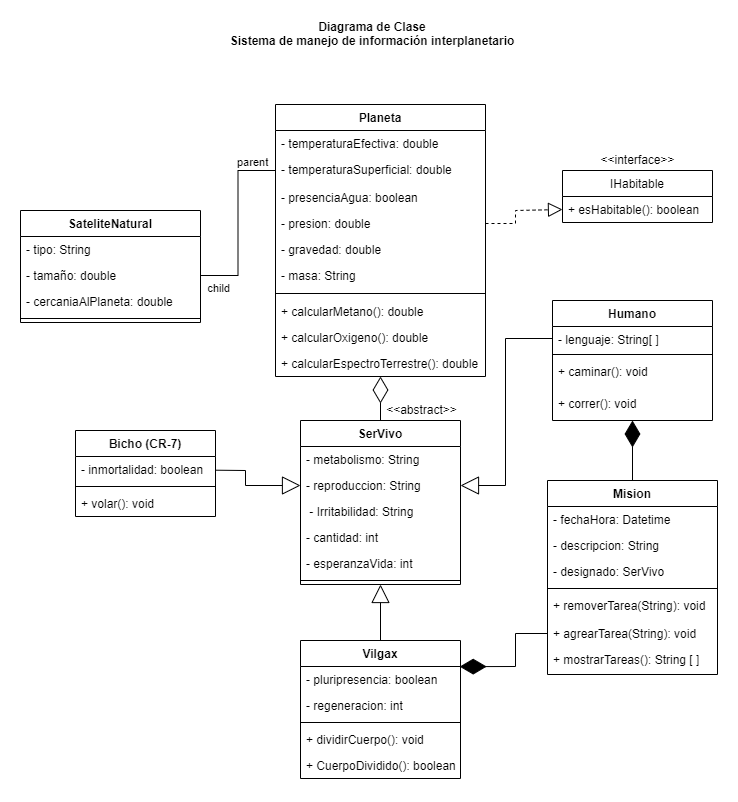

The diagram above was exported from draw.io. Its source (the exported page's mxGraphModel, read from the mxfile embedded in the PNG):
<mxGraphModel dx="1422" dy="754" grid="1" gridSize="10" guides="1" tooltips="1" connect="1" arrows="1" fold="1" page="1" pageScale="1" pageWidth="850" pageHeight="1100" math="0" shadow="0" extFonts="Permanent Marker^https://fonts.googleapis.com/css?family=Permanent+Marker">
  <root>
    <mxCell id="0" />
    <mxCell id="1" parent="0" />
    <mxCell id="rFrn7l__jYOGdKB02I5y-1" value="Planeta" style="swimlane;fontStyle=1;align=center;verticalAlign=top;childLayout=stackLayout;horizontal=1;startSize=26;horizontalStack=0;resizeParent=1;resizeParentMax=0;resizeLast=0;collapsible=1;marginBottom=0;" vertex="1" parent="1">
      <mxGeometry x="370" y="224" width="210" height="272" as="geometry" />
    </mxCell>
    <mxCell id="rFrn7l__jYOGdKB02I5y-84" value="- temperaturaEfectiva: double" style="text;strokeColor=none;fillColor=none;align=left;verticalAlign=top;spacingLeft=4;spacingRight=4;overflow=hidden;rotatable=0;points=[[0,0.5],[1,0.5]];portConstraint=eastwest;" vertex="1" parent="rFrn7l__jYOGdKB02I5y-1">
      <mxGeometry y="26" width="210" height="26" as="geometry" />
    </mxCell>
    <mxCell id="rFrn7l__jYOGdKB02I5y-2" value="- temperaturaSuperficial: double" style="text;strokeColor=none;fillColor=none;align=left;verticalAlign=top;spacingLeft=4;spacingRight=4;overflow=hidden;rotatable=0;points=[[0,0.5],[1,0.5]];portConstraint=eastwest;" vertex="1" parent="rFrn7l__jYOGdKB02I5y-1">
      <mxGeometry y="52" width="210" height="28" as="geometry" />
    </mxCell>
    <mxCell id="rFrn7l__jYOGdKB02I5y-83" value="- presenciaAgua: boolean" style="text;strokeColor=none;fillColor=none;align=left;verticalAlign=top;spacingLeft=4;spacingRight=4;overflow=hidden;rotatable=0;points=[[0,0.5],[1,0.5]];portConstraint=eastwest;" vertex="1" parent="rFrn7l__jYOGdKB02I5y-1">
      <mxGeometry y="80" width="210" height="26" as="geometry" />
    </mxCell>
    <mxCell id="rFrn7l__jYOGdKB02I5y-82" value="- presion: double" style="text;strokeColor=none;fillColor=none;align=left;verticalAlign=top;spacingLeft=4;spacingRight=4;overflow=hidden;rotatable=0;points=[[0,0.5],[1,0.5]];portConstraint=eastwest;" vertex="1" parent="rFrn7l__jYOGdKB02I5y-1">
      <mxGeometry y="106" width="210" height="26" as="geometry" />
    </mxCell>
    <mxCell id="rFrn7l__jYOGdKB02I5y-81" value="- gravedad: double" style="text;strokeColor=none;fillColor=none;align=left;verticalAlign=top;spacingLeft=4;spacingRight=4;overflow=hidden;rotatable=0;points=[[0,0.5],[1,0.5]];portConstraint=eastwest;" vertex="1" parent="rFrn7l__jYOGdKB02I5y-1">
      <mxGeometry y="132" width="210" height="26" as="geometry" />
    </mxCell>
    <mxCell id="rFrn7l__jYOGdKB02I5y-80" value="- masa: String" style="text;strokeColor=none;fillColor=none;align=left;verticalAlign=top;spacingLeft=4;spacingRight=4;overflow=hidden;rotatable=0;points=[[0,0.5],[1,0.5]];portConstraint=eastwest;" vertex="1" parent="rFrn7l__jYOGdKB02I5y-1">
      <mxGeometry y="158" width="210" height="26" as="geometry" />
    </mxCell>
    <mxCell id="rFrn7l__jYOGdKB02I5y-3" value="" style="line;strokeWidth=1;fillColor=none;align=left;verticalAlign=middle;spacingTop=-1;spacingLeft=3;spacingRight=3;rotatable=0;labelPosition=right;points=[];portConstraint=eastwest;" vertex="1" parent="rFrn7l__jYOGdKB02I5y-1">
      <mxGeometry y="184" width="210" height="10" as="geometry" />
    </mxCell>
    <mxCell id="rFrn7l__jYOGdKB02I5y-97" value="+ calcularMetano(): double" style="text;strokeColor=none;fillColor=none;align=left;verticalAlign=top;spacingLeft=4;spacingRight=4;overflow=hidden;rotatable=0;points=[[0,0.5],[1,0.5]];portConstraint=eastwest;" vertex="1" parent="rFrn7l__jYOGdKB02I5y-1">
      <mxGeometry y="194" width="210" height="26" as="geometry" />
    </mxCell>
    <mxCell id="rFrn7l__jYOGdKB02I5y-98" value="+ calcularOxigeno(): double" style="text;strokeColor=none;fillColor=none;align=left;verticalAlign=top;spacingLeft=4;spacingRight=4;overflow=hidden;rotatable=0;points=[[0,0.5],[1,0.5]];portConstraint=eastwest;" vertex="1" parent="rFrn7l__jYOGdKB02I5y-1">
      <mxGeometry y="220" width="210" height="26" as="geometry" />
    </mxCell>
    <mxCell id="rFrn7l__jYOGdKB02I5y-99" value="+ calcularEspectroTerrestre(): double" style="text;strokeColor=none;fillColor=none;align=left;verticalAlign=top;spacingLeft=4;spacingRight=4;overflow=hidden;rotatable=0;points=[[0,0.5],[1,0.5]];portConstraint=eastwest;" vertex="1" parent="rFrn7l__jYOGdKB02I5y-1">
      <mxGeometry y="246" width="210" height="26" as="geometry" />
    </mxCell>
    <mxCell id="rFrn7l__jYOGdKB02I5y-9" value="IHabitable" style="swimlane;fontStyle=0;childLayout=stackLayout;horizontal=1;startSize=26;fillColor=none;horizontalStack=0;resizeParent=1;resizeParentMax=0;resizeLast=0;collapsible=1;marginBottom=0;" vertex="1" parent="1">
      <mxGeometry x="657" y="290" width="150" height="52" as="geometry" />
    </mxCell>
    <mxCell id="rFrn7l__jYOGdKB02I5y-10" value="+ esHabitable(): boolean" style="text;strokeColor=none;fillColor=none;align=left;verticalAlign=top;spacingLeft=4;spacingRight=4;overflow=hidden;rotatable=0;points=[[0,0.5],[1,0.5]];portConstraint=eastwest;" vertex="1" parent="rFrn7l__jYOGdKB02I5y-9">
      <mxGeometry y="26" width="150" height="26" as="geometry" />
    </mxCell>
    <mxCell id="rFrn7l__jYOGdKB02I5y-13" value="SerVivo" style="swimlane;fontStyle=1;align=center;verticalAlign=top;childLayout=stackLayout;horizontal=1;startSize=26;horizontalStack=0;resizeParent=1;resizeParentMax=0;resizeLast=0;collapsible=1;marginBottom=0;" vertex="1" parent="1">
      <mxGeometry x="395" y="540" width="160" height="164" as="geometry" />
    </mxCell>
    <mxCell id="rFrn7l__jYOGdKB02I5y-16" value="- metabolismo: String" style="text;strokeColor=none;fillColor=none;align=left;verticalAlign=top;spacingLeft=4;spacingRight=4;overflow=hidden;rotatable=0;points=[[0,0.5],[1,0.5]];portConstraint=eastwest;" vertex="1" parent="rFrn7l__jYOGdKB02I5y-13">
      <mxGeometry y="26" width="160" height="26" as="geometry" />
    </mxCell>
    <mxCell id="rFrn7l__jYOGdKB02I5y-14" value="- reproduccion: String" style="text;strokeColor=none;fillColor=none;align=left;verticalAlign=top;spacingLeft=4;spacingRight=4;overflow=hidden;rotatable=0;points=[[0,0.5],[1,0.5]];portConstraint=eastwest;" vertex="1" parent="rFrn7l__jYOGdKB02I5y-13">
      <mxGeometry y="52" width="160" height="26" as="geometry" />
    </mxCell>
    <mxCell id="rFrn7l__jYOGdKB02I5y-44" value=" - Irritabilidad: String" style="text;strokeColor=none;fillColor=none;align=left;verticalAlign=top;spacingLeft=4;spacingRight=4;overflow=hidden;rotatable=0;points=[[0,0.5],[1,0.5]];portConstraint=eastwest;" vertex="1" parent="rFrn7l__jYOGdKB02I5y-13">
      <mxGeometry y="78" width="160" height="26" as="geometry" />
    </mxCell>
    <mxCell id="rFrn7l__jYOGdKB02I5y-59" value="- cantidad: int" style="text;strokeColor=none;fillColor=none;align=left;verticalAlign=top;spacingLeft=4;spacingRight=4;overflow=hidden;rotatable=0;points=[[0,0.5],[1,0.5]];portConstraint=eastwest;" vertex="1" parent="rFrn7l__jYOGdKB02I5y-13">
      <mxGeometry y="104" width="160" height="26" as="geometry" />
    </mxCell>
    <mxCell id="rFrn7l__jYOGdKB02I5y-87" value="- esperanzaVida: int" style="text;strokeColor=none;fillColor=none;align=left;verticalAlign=top;spacingLeft=4;spacingRight=4;overflow=hidden;rotatable=0;points=[[0,0.5],[1,0.5]];portConstraint=eastwest;" vertex="1" parent="rFrn7l__jYOGdKB02I5y-13">
      <mxGeometry y="130" width="160" height="26" as="geometry" />
    </mxCell>
    <mxCell id="rFrn7l__jYOGdKB02I5y-15" value="" style="line;strokeWidth=1;fillColor=none;align=left;verticalAlign=middle;spacingTop=-1;spacingLeft=3;spacingRight=3;rotatable=0;labelPosition=right;points=[];portConstraint=eastwest;" vertex="1" parent="rFrn7l__jYOGdKB02I5y-13">
      <mxGeometry y="156" width="160" height="8" as="geometry" />
    </mxCell>
    <mxCell id="rFrn7l__jYOGdKB02I5y-19" value="" style="endArrow=diamondThin;endFill=0;endSize=24;html=1;rounded=0;exitX=0.5;exitY=0;exitDx=0;exitDy=0;" edge="1" parent="1" source="rFrn7l__jYOGdKB02I5y-13" target="rFrn7l__jYOGdKB02I5y-1">
      <mxGeometry width="160" relative="1" as="geometry">
        <mxPoint x="470" y="494" as="sourcePoint" />
        <mxPoint x="475" y="478" as="targetPoint" />
        <Array as="points" />
      </mxGeometry>
    </mxCell>
    <mxCell id="rFrn7l__jYOGdKB02I5y-21" value="Humano" style="swimlane;fontStyle=1;align=center;verticalAlign=top;childLayout=stackLayout;horizontal=1;startSize=26;horizontalStack=0;resizeParent=1;resizeParentMax=0;resizeLast=0;collapsible=1;marginBottom=0;" vertex="1" parent="1">
      <mxGeometry x="647" y="420" width="160" height="120" as="geometry" />
    </mxCell>
    <mxCell id="rFrn7l__jYOGdKB02I5y-22" value="- lenguaje: String[ ]&#10;" style="text;strokeColor=none;fillColor=none;align=left;verticalAlign=top;spacingLeft=4;spacingRight=4;overflow=hidden;rotatable=0;points=[[0,0.5],[1,0.5]];portConstraint=eastwest;" vertex="1" parent="rFrn7l__jYOGdKB02I5y-21">
      <mxGeometry y="26" width="160" height="24" as="geometry" />
    </mxCell>
    <mxCell id="rFrn7l__jYOGdKB02I5y-23" value="" style="line;strokeWidth=1;fillColor=none;align=left;verticalAlign=middle;spacingTop=-1;spacingLeft=3;spacingRight=3;rotatable=0;labelPosition=right;points=[];portConstraint=eastwest;" vertex="1" parent="rFrn7l__jYOGdKB02I5y-21">
      <mxGeometry y="50" width="160" height="8" as="geometry" />
    </mxCell>
    <mxCell id="rFrn7l__jYOGdKB02I5y-58" value="+ caminar(): void&#10;" style="text;strokeColor=none;fillColor=none;align=left;verticalAlign=top;spacingLeft=4;spacingRight=4;overflow=hidden;rotatable=0;points=[[0,0.5],[1,0.5]];portConstraint=eastwest;" vertex="1" parent="rFrn7l__jYOGdKB02I5y-21">
      <mxGeometry y="58" width="160" height="32" as="geometry" />
    </mxCell>
    <mxCell id="rFrn7l__jYOGdKB02I5y-72" value="+ correr(): void" style="text;strokeColor=none;fillColor=none;align=left;verticalAlign=top;spacingLeft=4;spacingRight=4;overflow=hidden;rotatable=0;points=[[0,0.5],[1,0.5]];portConstraint=eastwest;" vertex="1" parent="rFrn7l__jYOGdKB02I5y-21">
      <mxGeometry y="90" width="160" height="30" as="geometry" />
    </mxCell>
    <mxCell id="rFrn7l__jYOGdKB02I5y-25" value="" style="endArrow=block;endSize=16;endFill=0;html=1;rounded=0;entryX=1;entryY=0.5;entryDx=0;entryDy=0;" edge="1" parent="1" source="rFrn7l__jYOGdKB02I5y-22" target="rFrn7l__jYOGdKB02I5y-14">
      <mxGeometry width="160" relative="1" as="geometry">
        <mxPoint x="392" y="460" as="sourcePoint" />
        <mxPoint x="552" y="460" as="targetPoint" />
        <Array as="points">
          <mxPoint x="600" y="458" />
          <mxPoint x="600" y="605" />
        </Array>
      </mxGeometry>
    </mxCell>
    <mxCell id="rFrn7l__jYOGdKB02I5y-26" value="" style="endArrow=block;dashed=1;endFill=0;endSize=12;html=1;rounded=0;entryX=0;entryY=0.5;entryDx=0;entryDy=0;exitX=1;exitY=0.5;exitDx=0;exitDy=0;" edge="1" parent="1" source="rFrn7l__jYOGdKB02I5y-82" target="rFrn7l__jYOGdKB02I5y-10">
      <mxGeometry width="160" relative="1" as="geometry">
        <mxPoint x="390" y="490" as="sourcePoint" />
        <mxPoint x="480" y="390" as="targetPoint" />
        <Array as="points">
          <mxPoint x="610" y="343" />
          <mxPoint x="610" y="330" />
        </Array>
      </mxGeometry>
    </mxCell>
    <mxCell id="rFrn7l__jYOGdKB02I5y-27" value="&amp;lt;&amp;lt;interface&amp;gt;&amp;gt;" style="text;html=1;align=center;verticalAlign=middle;resizable=0;points=[];autosize=1;strokeColor=none;fillColor=none;" vertex="1" parent="1">
      <mxGeometry x="687" y="270" width="90" height="20" as="geometry" />
    </mxCell>
    <mxCell id="rFrn7l__jYOGdKB02I5y-28" value="SateliteNatural&#10;" style="swimlane;fontStyle=1;align=center;verticalAlign=top;childLayout=stackLayout;horizontal=1;startSize=26;horizontalStack=0;resizeParent=1;resizeParentMax=0;resizeLast=0;collapsible=1;marginBottom=0;" vertex="1" parent="1">
      <mxGeometry x="115" y="330" width="180" height="112" as="geometry" />
    </mxCell>
    <mxCell id="rFrn7l__jYOGdKB02I5y-74" value="- tipo: String" style="text;strokeColor=none;fillColor=none;align=left;verticalAlign=top;spacingLeft=4;spacingRight=4;overflow=hidden;rotatable=0;points=[[0,0.5],[1,0.5]];portConstraint=eastwest;" vertex="1" parent="rFrn7l__jYOGdKB02I5y-28">
      <mxGeometry y="26" width="180" height="26" as="geometry" />
    </mxCell>
    <mxCell id="rFrn7l__jYOGdKB02I5y-75" value="- tamaño: double" style="text;strokeColor=none;fillColor=none;align=left;verticalAlign=top;spacingLeft=4;spacingRight=4;overflow=hidden;rotatable=0;points=[[0,0.5],[1,0.5]];portConstraint=eastwest;" vertex="1" parent="rFrn7l__jYOGdKB02I5y-28">
      <mxGeometry y="52" width="180" height="26" as="geometry" />
    </mxCell>
    <mxCell id="rFrn7l__jYOGdKB02I5y-76" value="- cercaniaAlPlaneta: double" style="text;strokeColor=none;fillColor=none;align=left;verticalAlign=top;spacingLeft=4;spacingRight=4;overflow=hidden;rotatable=0;points=[[0,0.5],[1,0.5]];portConstraint=eastwest;" vertex="1" parent="rFrn7l__jYOGdKB02I5y-28">
      <mxGeometry y="78" width="180" height="26" as="geometry" />
    </mxCell>
    <mxCell id="rFrn7l__jYOGdKB02I5y-30" value="" style="line;strokeWidth=1;fillColor=none;align=left;verticalAlign=middle;spacingTop=-1;spacingLeft=3;spacingRight=3;rotatable=0;labelPosition=right;points=[];portConstraint=eastwest;" vertex="1" parent="rFrn7l__jYOGdKB02I5y-28">
      <mxGeometry y="104" width="180" height="8" as="geometry" />
    </mxCell>
    <mxCell id="rFrn7l__jYOGdKB02I5y-36" value="" style="endArrow=none;html=1;edgeStyle=orthogonalEdgeStyle;rounded=0;exitX=0;exitY=0.5;exitDx=0;exitDy=0;" edge="1" parent="1" source="rFrn7l__jYOGdKB02I5y-2" target="rFrn7l__jYOGdKB02I5y-75">
      <mxGeometry relative="1" as="geometry">
        <mxPoint x="290" y="490" as="sourcePoint" />
        <mxPoint x="280" y="461" as="targetPoint" />
      </mxGeometry>
    </mxCell>
    <mxCell id="rFrn7l__jYOGdKB02I5y-37" value="parent" style="edgeLabel;resizable=0;html=1;align=left;verticalAlign=bottom;" connectable="0" vertex="1" parent="rFrn7l__jYOGdKB02I5y-36">
      <mxGeometry x="-1" relative="1" as="geometry">
        <mxPoint x="-40" as="offset" />
      </mxGeometry>
    </mxCell>
    <mxCell id="rFrn7l__jYOGdKB02I5y-38" value="child" style="edgeLabel;resizable=0;html=1;align=right;verticalAlign=bottom;" connectable="0" vertex="1" parent="rFrn7l__jYOGdKB02I5y-36">
      <mxGeometry x="1" relative="1" as="geometry">
        <mxPoint x="30" y="21" as="offset" />
      </mxGeometry>
    </mxCell>
    <mxCell id="rFrn7l__jYOGdKB02I5y-46" value="Mision" style="swimlane;fontStyle=1;align=center;verticalAlign=top;childLayout=stackLayout;horizontal=1;startSize=26;horizontalStack=0;resizeParent=1;resizeParentMax=0;resizeLast=0;collapsible=1;marginBottom=0;" vertex="1" parent="1">
      <mxGeometry x="642" y="600" width="170" height="194" as="geometry" />
    </mxCell>
    <mxCell id="rFrn7l__jYOGdKB02I5y-47" value="- fechaHora: Datetime" style="text;strokeColor=none;fillColor=none;align=left;verticalAlign=top;spacingLeft=4;spacingRight=4;overflow=hidden;rotatable=0;points=[[0,0.5],[1,0.5]];portConstraint=eastwest;" vertex="1" parent="rFrn7l__jYOGdKB02I5y-46">
      <mxGeometry y="26" width="170" height="26" as="geometry" />
    </mxCell>
    <mxCell id="rFrn7l__jYOGdKB02I5y-50" value="- descripcion: String" style="text;strokeColor=none;fillColor=none;align=left;verticalAlign=top;spacingLeft=4;spacingRight=4;overflow=hidden;rotatable=0;points=[[0,0.5],[1,0.5]];portConstraint=eastwest;" vertex="1" parent="rFrn7l__jYOGdKB02I5y-46">
      <mxGeometry y="52" width="170" height="26" as="geometry" />
    </mxCell>
    <mxCell id="rFrn7l__jYOGdKB02I5y-69" value="- designado: SerVivo" style="text;strokeColor=none;fillColor=none;align=left;verticalAlign=top;spacingLeft=4;spacingRight=4;overflow=hidden;rotatable=0;points=[[0,0.5],[1,0.5]];portConstraint=eastwest;" vertex="1" parent="rFrn7l__jYOGdKB02I5y-46">
      <mxGeometry y="78" width="170" height="26" as="geometry" />
    </mxCell>
    <mxCell id="rFrn7l__jYOGdKB02I5y-48" value="" style="line;strokeWidth=1;fillColor=none;align=left;verticalAlign=middle;spacingTop=-1;spacingLeft=3;spacingRight=3;rotatable=0;labelPosition=right;points=[];portConstraint=eastwest;" vertex="1" parent="rFrn7l__jYOGdKB02I5y-46">
      <mxGeometry y="104" width="170" height="8" as="geometry" />
    </mxCell>
    <mxCell id="rFrn7l__jYOGdKB02I5y-49" value="+ removerTarea(String): void" style="text;strokeColor=none;fillColor=none;align=left;verticalAlign=top;spacingLeft=4;spacingRight=4;overflow=hidden;rotatable=0;points=[[0,0.5],[1,0.5]];portConstraint=eastwest;" vertex="1" parent="rFrn7l__jYOGdKB02I5y-46">
      <mxGeometry y="112" width="170" height="28" as="geometry" />
    </mxCell>
    <mxCell id="rFrn7l__jYOGdKB02I5y-70" value="+ agrearTarea(String): void" style="text;strokeColor=none;fillColor=none;align=left;verticalAlign=top;spacingLeft=4;spacingRight=4;overflow=hidden;rotatable=0;points=[[0,0.5],[1,0.5]];portConstraint=eastwest;" vertex="1" parent="rFrn7l__jYOGdKB02I5y-46">
      <mxGeometry y="140" width="170" height="26" as="geometry" />
    </mxCell>
    <mxCell id="rFrn7l__jYOGdKB02I5y-71" value="+ mostrarTareas(): String [ ]" style="text;strokeColor=none;fillColor=none;align=left;verticalAlign=top;spacingLeft=4;spacingRight=4;overflow=hidden;rotatable=0;points=[[0,0.5],[1,0.5]];portConstraint=eastwest;" vertex="1" parent="rFrn7l__jYOGdKB02I5y-46">
      <mxGeometry y="166" width="170" height="28" as="geometry" />
    </mxCell>
    <mxCell id="rFrn7l__jYOGdKB02I5y-51" value="Bicho (CR-7)" style="swimlane;fontStyle=1;align=center;verticalAlign=top;childLayout=stackLayout;horizontal=1;startSize=26;horizontalStack=0;resizeParent=1;resizeParentMax=0;resizeLast=0;collapsible=1;marginBottom=0;" vertex="1" parent="1">
      <mxGeometry x="170" y="550" width="140" height="86" as="geometry">
        <mxRectangle x="347" y="690" width="60" height="26" as="alternateBounds" />
      </mxGeometry>
    </mxCell>
    <mxCell id="rFrn7l__jYOGdKB02I5y-88" value="- inmortalidad: boolean&#10;" style="text;strokeColor=none;fillColor=none;align=left;verticalAlign=top;spacingLeft=4;spacingRight=4;overflow=hidden;rotatable=0;points=[[0,0.5],[1,0.5]];portConstraint=eastwest;" vertex="1" parent="rFrn7l__jYOGdKB02I5y-51">
      <mxGeometry y="26" width="140" height="26" as="geometry" />
    </mxCell>
    <mxCell id="rFrn7l__jYOGdKB02I5y-53" value="" style="line;strokeWidth=1;fillColor=none;align=left;verticalAlign=middle;spacingTop=-1;spacingLeft=3;spacingRight=3;rotatable=0;labelPosition=right;points=[];portConstraint=eastwest;" vertex="1" parent="rFrn7l__jYOGdKB02I5y-51">
      <mxGeometry y="52" width="140" height="8" as="geometry" />
    </mxCell>
    <mxCell id="rFrn7l__jYOGdKB02I5y-54" value="+ volar(): void" style="text;strokeColor=none;fillColor=none;align=left;verticalAlign=top;spacingLeft=4;spacingRight=4;overflow=hidden;rotatable=0;points=[[0,0.5],[1,0.5]];portConstraint=eastwest;" vertex="1" parent="rFrn7l__jYOGdKB02I5y-51">
      <mxGeometry y="60" width="140" height="26" as="geometry" />
    </mxCell>
    <mxCell id="rFrn7l__jYOGdKB02I5y-63" value="Diagrama de Clase&#10;Sistema de manejo de información interplanetario" style="text;align=center;fontStyle=1;verticalAlign=middle;spacingLeft=3;spacingRight=3;strokeColor=none;rotatable=0;points=[[0,0.5],[1,0.5]];portConstraint=eastwest;" vertex="1" parent="1">
      <mxGeometry x="427" y="140" width="80" height="26" as="geometry" />
    </mxCell>
    <mxCell id="rFrn7l__jYOGdKB02I5y-68" value="" style="endArrow=diamondThin;endFill=1;endSize=24;html=1;rounded=0;entryX=0.5;entryY=1;entryDx=0;entryDy=0;exitX=0.5;exitY=0;exitDx=0;exitDy=0;" edge="1" parent="1" source="rFrn7l__jYOGdKB02I5y-46" target="rFrn7l__jYOGdKB02I5y-21">
      <mxGeometry width="160" relative="1" as="geometry">
        <mxPoint x="300" y="520" as="sourcePoint" />
        <mxPoint x="460" y="520" as="targetPoint" />
      </mxGeometry>
    </mxCell>
    <mxCell id="rFrn7l__jYOGdKB02I5y-86" value="" style="endArrow=block;endSize=16;endFill=0;html=1;rounded=0;fontFamily=Helvetica;fontSize=12;fontColor=default;" edge="1" parent="1" target="rFrn7l__jYOGdKB02I5y-14">
      <mxGeometry width="160" relative="1" as="geometry">
        <mxPoint x="310" y="589.7" as="sourcePoint" />
        <mxPoint x="460" y="520" as="targetPoint" />
        <Array as="points">
          <mxPoint x="340" y="590" />
          <mxPoint x="340" y="605" />
        </Array>
      </mxGeometry>
    </mxCell>
    <mxCell id="rFrn7l__jYOGdKB02I5y-90" value="Vilgax" style="swimlane;fontStyle=1;align=center;verticalAlign=top;childLayout=stackLayout;horizontal=1;startSize=26;horizontalStack=0;resizeParent=1;resizeParentMax=0;resizeLast=0;collapsible=1;marginBottom=0;fontFamily=Helvetica;fontSize=12;fontColor=default;fillColor=none;gradientColor=none;" vertex="1" parent="1">
      <mxGeometry x="395" y="760" width="160" height="138" as="geometry" />
    </mxCell>
    <mxCell id="rFrn7l__jYOGdKB02I5y-91" value="- pluripresencia: boolean" style="text;strokeColor=none;fillColor=none;align=left;verticalAlign=top;spacingLeft=4;spacingRight=4;overflow=hidden;rotatable=0;points=[[0,0.5],[1,0.5]];portConstraint=eastwest;fontFamily=Helvetica;fontSize=12;fontColor=default;" vertex="1" parent="rFrn7l__jYOGdKB02I5y-90">
      <mxGeometry y="26" width="160" height="26" as="geometry" />
    </mxCell>
    <mxCell id="rFrn7l__jYOGdKB02I5y-101" value="- regeneracion: int" style="text;strokeColor=none;fillColor=none;align=left;verticalAlign=top;spacingLeft=4;spacingRight=4;overflow=hidden;rotatable=0;points=[[0,0.5],[1,0.5]];portConstraint=eastwest;" vertex="1" parent="rFrn7l__jYOGdKB02I5y-90">
      <mxGeometry y="52" width="160" height="26" as="geometry" />
    </mxCell>
    <mxCell id="rFrn7l__jYOGdKB02I5y-92" value="" style="line;strokeWidth=1;fillColor=none;align=left;verticalAlign=middle;spacingTop=-1;spacingLeft=3;spacingRight=3;rotatable=0;labelPosition=right;points=[];portConstraint=eastwest;fontFamily=Helvetica;fontSize=12;fontColor=default;" vertex="1" parent="rFrn7l__jYOGdKB02I5y-90">
      <mxGeometry y="78" width="160" height="8" as="geometry" />
    </mxCell>
    <mxCell id="rFrn7l__jYOGdKB02I5y-93" value="+ dividirCuerpo(): void" style="text;strokeColor=none;fillColor=none;align=left;verticalAlign=top;spacingLeft=4;spacingRight=4;overflow=hidden;rotatable=0;points=[[0,0.5],[1,0.5]];portConstraint=eastwest;fontFamily=Helvetica;fontSize=12;fontColor=default;" vertex="1" parent="rFrn7l__jYOGdKB02I5y-90">
      <mxGeometry y="86" width="160" height="26" as="geometry" />
    </mxCell>
    <mxCell id="rFrn7l__jYOGdKB02I5y-94" value="+ CuerpoDividido(): boolean" style="text;strokeColor=none;fillColor=none;align=left;verticalAlign=top;spacingLeft=4;spacingRight=4;overflow=hidden;rotatable=0;points=[[0,0.5],[1,0.5]];portConstraint=eastwest;fontFamily=Helvetica;fontSize=12;fontColor=default;" vertex="1" parent="rFrn7l__jYOGdKB02I5y-90">
      <mxGeometry y="112" width="160" height="26" as="geometry" />
    </mxCell>
    <mxCell id="rFrn7l__jYOGdKB02I5y-95" value="" style="endArrow=block;endSize=16;endFill=0;html=1;rounded=0;fontFamily=Helvetica;fontSize=12;fontColor=default;" edge="1" parent="1" source="rFrn7l__jYOGdKB02I5y-90" target="rFrn7l__jYOGdKB02I5y-13">
      <mxGeometry width="160" relative="1" as="geometry">
        <mxPoint x="300" y="690" as="sourcePoint" />
        <mxPoint x="460" y="690" as="targetPoint" />
      </mxGeometry>
    </mxCell>
    <mxCell id="rFrn7l__jYOGdKB02I5y-96" value="" style="endArrow=diamondThin;endFill=1;endSize=24;html=1;rounded=0;fontFamily=Helvetica;fontSize=12;fontColor=default;exitX=0;exitY=0.5;exitDx=0;exitDy=0;entryX=0.995;entryY=0.006;entryDx=0;entryDy=0;entryPerimeter=0;" edge="1" parent="1" source="rFrn7l__jYOGdKB02I5y-70" target="rFrn7l__jYOGdKB02I5y-91">
      <mxGeometry width="160" relative="1" as="geometry">
        <mxPoint x="300" y="690" as="sourcePoint" />
        <mxPoint x="460" y="690" as="targetPoint" />
        <Array as="points">
          <mxPoint x="610" y="753" />
          <mxPoint x="610" y="786" />
        </Array>
      </mxGeometry>
    </mxCell>
    <mxCell id="rFrn7l__jYOGdKB02I5y-100" value="&amp;lt;&amp;lt;abstract&amp;gt;&amp;gt;" style="text;html=1;align=center;verticalAlign=middle;resizable=0;points=[];autosize=1;strokeColor=none;fillColor=none;" vertex="1" parent="1">
      <mxGeometry x="471" y="520" width="90" height="20" as="geometry" />
    </mxCell>
  </root>
</mxGraphModel>